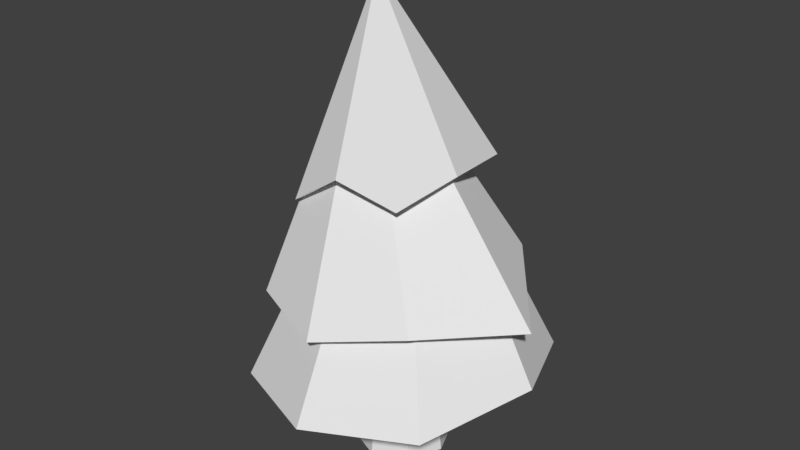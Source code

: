 # Source: pino.blend  (saved by Blender 2.79.0; exported with 4.5.12 LTS)
import bpy
from mathutils import Matrix  # noqa: F401  (used for matrix-valued properties, if any)

bpy.ops.wm.read_factory_settings(use_empty=True)
scene = bpy.context.scene
scene.name = 'Scene'

# ---- collections
col_collection_1 = bpy.data.collections.new('Collection 1'); scene.collection.children.link(col_collection_1)

# ---- world
world_world = bpy.data.worlds.new('World'); scene.world = world_world
world_world.color = (0.05088, 0.05088, 0.05088)
world_world.use_sun_shadow = False
world_world.sun_shadow_jitter_overblur = 0.0
world_world.cycles.sampling_method = 'MANUAL'

# ---- meshes
me_cylinder_004 = bpy.data.meshes.new('Cylinder.004')
me_cylinder_004.from_pydata([(0.0, 1.0, 0.0), (-2.336e-09, 0.6865, 3.158), (0.7071, 0.7071, 0.0), (0.4854, 0.4854, 3.158), (1.0, -4.371e-08, 0.0), (0.6865, -2.767e-08, 3.158), (0.7071, -0.7071, 0.0), (0.4854, -0.4854, 3.158), (-8.742e-08, -1.0, 0.0), (-6.235e-08, -0.6865, 3.158), (-0.7071, -0.7071, 0.0), (-0.4854, -0.4854, 3.158), (-1.0, 1.192e-08, 0.0), (-0.6865, 1.052e-08, 3.158), (-0.7071, 0.7071, 0.0), (-0.4854, 0.4854, 3.158), (-1.203, -0.1889, 7.168), (-1.843, -0.1935, 5.626), (-1.721, 1.126, 5.609), (-0.3143, -0.3279, 9.681), (-0.5013, 1.512, 6.318), (-1.328, -1.215, 5.459), (1.113, 1.402, 6.105), (-0.285, -1.334, 6.257), (1.334, -0.1322, 6.236), (0.7595, -1.175, 5.859), (0.9305, -1.328, 5.852), (1.109, -0.1366, 6.193), (-0.2673, -1.555, 6.203), (0.9669, 1.243, 6.036), (-1.474, -1.374, 5.39), (-0.4835, 1.291, 6.264), (-2.067, -0.1978, 5.583), (-1.55, 0.973, 5.601), (-0.9882, 0.4499, 7.374), (-0.8867, -0.8174, 7.065), (-0.2233, -1.068, 7.124), (0.398, -0.7927, 7.312), (0.6133, -0.1539, 7.517), (0.2964, 0.4747, 7.62), (-0.3669, 0.7248, 7.561), (-1.321, 0.9016, 5.539), (-1.708, 1.452, 3.628), (-0.1931, 2.649, 3.545), (-0.4609, -0.411, 8.686), (1.589, 1.687, 4.238), (-2.312, -0.09554, 3.338), (3.036, -0.09554, 3.653), (-1.645, -1.643, 3.577), (1.662, -1.878, 3.827), (-0.09748, -2.284, 3.469), (-0.09073, -2.616, 3.431), (1.424, -1.643, 3.813), (-1.873, -1.878, 3.509), (2.707, -0.09554, 3.595), (-2.641, -0.09554, 3.28), (1.361, 1.452, 4.17), (-1.945, 1.687, 3.614), (-0.1863, 2.316, 3.507), (-0.3852, 1.296, 5.751), (-1.693, -0.05063, 5.36), (-1.283, -1.003, 5.32), (-0.3305, -1.397, 5.441), (0.6056, -1.003, 5.653), (0.9773, -0.05063, 5.831), (0.5669, 0.9016, 5.872), (1.087, -0.03569, 6.169), (0.3639, 0.8555, 6.462), (0.4001, -0.9269, 6.256), (-0.5272, 1.336, 6.115), (-0.476, -1.296, 6.058), (-1.751, -0.03569, 5.983), (-1.403, 0.8555, 6.15), (-1.367, -0.9269, 6.097), (-1.157, 1.157, 4.308), (-1.881, 1.881, 1.993), (1.367e-08, 2.853, 2.408), (1.367e-08, -1.367e-08, 8.122), (2.167, 2.167, 1.993), (-2.66, 2.378e-08, 1.993), (3.064, -1.476e-07, 2.402), (-1.881, -1.881, 1.616), (2.167, -2.167, 1.993), (-2.48e-07, -2.66, 1.812), (-2.542e-07, -3.064, 1.812), (1.881, -1.881, 1.993), (-2.167, -2.167, 1.616), (2.66, -1.242e-07, 2.402), (-3.064, 2.287e-08, 1.993), (1.881, 1.881, 1.993), (-2.167, 2.167, 1.993), (-1.542e-08, 2.449, 2.408), (-6.68e-08, 1.637, 4.308), (-1.637, 3.183e-08, 4.308), (-1.157, -1.157, 4.308), (-2.099e-07, -1.637, 4.308), (1.157, -1.157, 4.308), (1.637, -5.924e-08, 4.308), (1.157, 1.157, 4.308)], [], [(1, 2, 0), (3, 4, 2), (5, 6, 4), (7, 8, 6), (9, 10, 8), (10, 13, 12), (13, 14, 12), (15, 0, 14), (1, 3, 2), (3, 5, 4), (5, 7, 6), (7, 9, 8), (9, 11, 10), (10, 11, 13), (13, 15, 14), (15, 1, 0), (31, 29, 39, 40), (28, 21, 23), (18, 19, 20), (23, 35, 36), (24, 27, 29, 22), (20, 19, 22), (31, 34, 33), (32, 18, 33, 17), (22, 19, 24), (33, 34, 16, 17), (24, 19, 26), (27, 38, 39, 29), (20, 31, 33, 18), (26, 19, 28), (32, 17, 21, 30), (26, 25, 27, 24), (28, 19, 30), (28, 23, 25, 26), (27, 25, 37, 38), (30, 19, 32), (25, 23, 36, 37), (17, 16, 35, 21), (32, 19, 18), (20, 22, 29, 31), (28, 30, 21), (23, 21, 35), (31, 40, 34), (16, 34, 40), (40, 39, 38), (38, 37, 36), (36, 35, 16), (16, 40, 38, 36), (42, 41, 60, 46), (53, 48, 50, 51), (43, 69, 67, 45), (56, 65, 59, 58), (49, 52, 54, 47), (45, 67, 66, 47), (52, 63, 64, 54), (57, 43, 58, 42), (47, 66, 68, 49), (42, 58, 59, 41), (45, 56, 58, 43), (49, 68, 70, 51), (46, 60, 61, 48), (56, 54, 64, 65), (51, 70, 73, 53), (57, 42, 46, 55), (51, 50, 52, 49), (53, 73, 71, 55), (41, 65, 63, 60), (55, 71, 72, 57), (53, 55, 46, 48), (48, 61, 62, 50), (57, 72, 69, 43), (45, 47, 54, 56), (41, 59, 65), (65, 64, 63), (63, 62, 61), (61, 60, 63), (68, 66, 44), (66, 67, 44), (67, 69, 44), (69, 72, 44), (72, 71, 44), (71, 73, 44), (73, 70, 44), (70, 68, 44), (52, 50, 62, 63), (79, 93, 94, 81), (82, 85, 87, 80), (76, 77, 78), (89, 98, 92, 91), (78, 89, 91, 76), (78, 77, 80), (91, 92, 74, 75), (76, 91, 75, 90), (80, 77, 82), (83, 81, 94, 95), (88, 79, 81, 86), (82, 77, 84), (83, 95, 96, 85), (86, 81, 83, 84), (84, 77, 86), (89, 87, 97, 98), (84, 83, 85, 82), (86, 77, 88), (80, 87, 89, 78), (85, 96, 97, 87), (88, 77, 90), (90, 75, 79, 88), (95, 94, 74), (90, 77, 76), (79, 75, 74, 93), (98, 97, 96), (94, 93, 74), (92, 98, 96), (96, 95, 74, 92)])
_uv = me_cylinder_004.uv_layers.new(name='UVMap')
_uv.uv.foreach_set('vector', [0.9284, 0.9796, 0.9156, 0.9849, 0.915, 0.9816, 0.9288, 0.9818, 0.9164, 0.988, 0.9156, 0.9849, 0.9294, 0.9662, 0.9156, 0.9654, 0.9164, 0.9622, 0.9288, 0.9684, 0.915, 0.9686, 0.9156, 0.9654, 0.9284, 0.9706, 0.9146, 0.9718, 0.915, 0.9686, 0.9146, 0.9718, 0.9281, 0.9751, 0.9145, 0.9751, 0.9281, 0.9751, 0.9146, 0.9784, 0.9145, 0.9751, 0.9282, 0.9774, 0.915, 0.9816, 0.9146, 0.9784, 0.9284, 0.9796, 0.9288, 0.9818, 0.9156, 0.9849, 0.9288, 0.9818, 0.9294, 0.984, 0.9164, 0.988, 0.9294, 0.9662, 0.9288, 0.9684, 0.9156, 0.9654, 0.9288, 0.9684, 0.9284, 0.9706, 0.915, 0.9686, 0.9284, 0.9706, 0.9282, 0.9729, 0.9146, 0.9718, 0.9146, 0.9718, 0.9282, 0.9729, 0.9281, 0.9751, 0.9281, 0.9751, 0.9282, 0.9774, 0.9146, 0.9784, 0.9282, 0.9774, 0.9284, 0.9796, 0.915, 0.9816, 0.924, 0.8984, 0.9265, 0.8926, 0.9315, 0.8989, 0.9294, 0.9011, 0.9196, 0.929, 0.9205, 0.9234, 0.9205, 0.929, 0.8912, 0.9541, 0.873, 0.9612, 0.8858, 0.9509, 0.9253, 0.9139, 0.927, 0.9094, 0.9287, 0.912, 0.9272, 0.936, 0.927, 0.9351, 0.9326, 0.9331, 0.9334, 0.9336, 0.8858, 0.9509, 0.873, 0.9612, 0.8816, 0.9453, 0.924, 0.8984, 0.9277, 0.9035, 0.9196, 0.9017, 0.9247, 0.92, 0.9305, 0.9211, 0.9299, 0.9218, 0.9248, 0.921, 0.8816, 0.9453, 0.873, 0.9612, 0.875, 0.945, 0.9196, 0.9017, 0.9277, 0.9035, 0.9267, 0.9064, 0.9196, 0.9069, 0.8799, 0.9761, 0.873, 0.9612, 0.8852, 0.9742, 0.9323, 0.8914, 0.9341, 0.8972, 0.9315, 0.8989, 0.9265, 0.8926, 0.9334, 0.9266, 0.9324, 0.9268, 0.9299, 0.9218, 0.9305, 0.9211, 0.8852, 0.9742, 0.873, 0.9612, 0.8868, 0.969, 0.9247, 0.92, 0.9248, 0.921, 0.9205, 0.9234, 0.9197, 0.9228, 0.9198, 0.9345, 0.9205, 0.9339, 0.9248, 0.9362, 0.9247, 0.9372, 0.8868, 0.969, 0.873, 0.9612, 0.8921, 0.9656, 0.9196, 0.929, 0.9205, 0.929, 0.9205, 0.9339, 0.9198, 0.9345, 0.9314, 0.92, 0.9267, 0.9186, 0.9312, 0.9136, 0.9341, 0.9145, 0.8921, 0.9656, 0.873, 0.9612, 0.8921, 0.9599, 0.9267, 0.9186, 0.9253, 0.9139, 0.9287, 0.912, 0.9312, 0.9136, 0.9196, 0.9069, 0.9267, 0.9064, 0.927, 0.9094, 0.9201, 0.9118, 0.8921, 0.9599, 0.873, 0.9612, 0.8912, 0.9541, 0.9334, 0.9266, 0.9334, 0.9336, 0.9326, 0.9331, 0.9324, 0.9268, 0.9196, 0.929, 0.9197, 0.9228, 0.9205, 0.9234, 0.9253, 0.9139, 0.9201, 0.9118, 0.927, 0.9094, 0.924, 0.8984, 0.9294, 0.9011, 0.9277, 0.9035, 0.873, 0.9783, 0.8752, 0.9762, 0.8782, 0.9762, 0.8782, 0.9762, 0.8803, 0.9784, 0.8803, 0.9814, 0.8803, 0.9814, 0.8782, 0.9835, 0.8752, 0.9835, 0.8752, 0.9835, 0.873, 0.9813, 0.873, 0.9783, 0.873, 0.9783, 0.8782, 0.9762, 0.8803, 0.9814, 0.8752, 0.9835, 0.8962, 0.962, 0.9048, 0.9616, 0.9051, 0.966, 0.8966, 0.9692, 0.9354, 0.9554, 0.9341, 0.9549, 0.9341, 0.9478, 0.9354, 0.9472, 0.9195, 0.9068, 0.9081, 0.9113, 0.9047, 0.9083, 0.9128, 0.9002, 0.9009, 0.9484, 0.9077, 0.9533, 0.9058, 0.9573, 0.8956, 0.9545, 0.9286, 0.9398, 0.9282, 0.9412, 0.9197, 0.9401, 0.9189, 0.9388, 0.9128, 0.9002, 0.9047, 0.9083, 0.902, 0.904, 0.9076, 0.8914, 0.9124, 0.9388, 0.9144, 0.9476, 0.9106, 0.9498, 0.9038, 0.9398, 0.9216, 0.9621, 0.9147, 0.9571, 0.916, 0.9564, 0.9221, 0.9608, 0.9076, 0.8914, 0.902, 0.904, 0.8971, 0.904, 0.8979, 0.8915, 0.8962, 0.962, 0.8956, 0.9545, 0.9058, 0.9573, 0.9048, 0.9616, 0.9145, 0.9479, 0.9159, 0.9483, 0.916, 0.9564, 0.9147, 0.9571, 0.8997, 0.9387, 0.898, 0.9264, 0.9021, 0.9254, 0.9078, 0.9369, 0.8966, 0.9692, 0.9051, 0.966, 0.9069, 0.9701, 0.9006, 0.9753, 0.9009, 0.9484, 0.9038, 0.9398, 0.9106, 0.9498, 0.9077, 0.9533, 0.9078, 0.9369, 0.9021, 0.9254, 0.9051, 0.9225, 0.9136, 0.931, 0.9216, 0.9621, 0.9221, 0.9608, 0.9293, 0.9605, 0.9299, 0.9618, 0.9354, 0.9472, 0.9341, 0.9478, 0.9289, 0.9428, 0.9294, 0.9414, 0.9136, 0.931, 0.9051, 0.9225, 0.9077, 0.9194, 0.9187, 0.9241, 0.8649, 0.984, 0.8574, 0.9808, 0.8605, 0.9732, 0.8681, 0.9808, 0.9187, 0.9241, 0.9077, 0.9194, 0.9081, 0.9154, 0.9195, 0.9156, 0.9354, 0.9554, 0.9299, 0.9618, 0.9293, 0.9605, 0.9341, 0.9549, 0.9006, 0.9753, 0.9069, 0.9701, 0.9102, 0.973, 0.9051, 0.9809, 0.9195, 0.9156, 0.9081, 0.9154, 0.9081, 0.9113, 0.9195, 0.9068, 0.9145, 0.9479, 0.9189, 0.9388, 0.9197, 0.9401, 0.9159, 0.9483, 0.8649, 0.984, 0.8605, 0.984, 0.8574, 0.9808, 0.8574, 0.9808, 0.8574, 0.9764, 0.8605, 0.9732, 0.8605, 0.9732, 0.8649, 0.9732, 0.8681, 0.9764, 0.8681, 0.9764, 0.8681, 0.9808, 0.8605, 0.9732, 0.8971, 0.904, 0.902, 0.904, 0.8956, 0.9153, 0.902, 0.904, 0.9047, 0.9083, 0.8956, 0.9153, 0.9047, 0.9083, 0.9081, 0.9113, 0.8956, 0.9153, 0.9081, 0.9113, 0.9081, 0.9154, 0.8956, 0.9153, 0.9081, 0.9154, 0.9077, 0.9194, 0.8956, 0.9153, 0.9077, 0.9194, 0.9051, 0.9225, 0.8956, 0.9153, 0.9051, 0.9225, 0.9021, 0.9254, 0.8956, 0.9153, 0.9021, 0.9254, 0.898, 0.9264, 0.8956, 0.9153, 0.912, 0.9832, 0.9051, 0.9809, 0.9102, 0.973, 0.9144, 0.9745, 0.8745, 0.9268, 0.8848, 0.9234, 0.8872, 0.9282, 0.8771, 0.9353, 0.8688, 0.9546, 0.8673, 0.9553, 0.8606, 0.9495, 0.8611, 0.9479, 0.8459, 0.9242, 0.873, 0.9207, 0.8468, 0.934, 0.878, 0.9018, 0.887, 0.908, 0.8847, 0.9128, 0.8762, 0.9102, 0.8509, 0.9485, 0.8517, 0.9501, 0.8465, 0.957, 0.8449, 0.9564, 0.8468, 0.934, 0.873, 0.9207, 0.8541, 0.9411, 0.8762, 0.9102, 0.8847, 0.9128, 0.8839, 0.9181, 0.873, 0.9182, 0.8449, 0.9564, 0.8465, 0.957, 0.8459, 0.9655, 0.8443, 0.9662, 0.8541, 0.9411, 0.873, 0.9207, 0.8618, 0.9478, 0.8837, 0.9411, 0.8771, 0.9353, 0.8872, 0.9282, 0.8909, 0.9321, 0.8516, 0.9732, 0.8522, 0.9716, 0.8611, 0.9714, 0.8618, 0.973, 0.873, 0.8914, 0.873, 0.9207, 0.863, 0.8924, 0.8837, 0.9411, 0.8909, 0.9321, 0.8955, 0.9348, 0.8916, 0.9449, 0.8618, 0.973, 0.8611, 0.9714, 0.8672, 0.9652, 0.8688, 0.9658, 0.863, 0.8924, 0.873, 0.9207, 0.8538, 0.8966, 0.878, 0.9018, 0.8852, 0.8966, 0.8907, 0.9041, 0.887, 0.908, 0.8688, 0.9658, 0.8672, 0.9652, 0.8672, 0.9564, 0.8688, 0.9558, 0.8538, 0.8966, 0.873, 0.9207, 0.8482, 0.9051, 0.8611, 0.9479, 0.8606, 0.9495, 0.8517, 0.9501, 0.8509, 0.9485, 0.8924, 0.8914, 0.8955, 0.9018, 0.8907, 0.9041, 0.8852, 0.8966, 0.8482, 0.9051, 0.873, 0.9207, 0.8443, 0.9144, 0.8443, 0.9662, 0.8459, 0.9655, 0.8522, 0.9716, 0.8516, 0.9732, 0.8535, 0.9732, 0.8573, 0.977, 0.8535, 0.9862, 0.8443, 0.9144, 0.873, 0.9207, 0.8459, 0.9242, 0.8745, 0.9268, 0.873, 0.9182, 0.8839, 0.9181, 0.8848, 0.9234, 0.8443, 0.9824, 0.8443, 0.977, 0.8481, 0.9732, 0.8573, 0.977, 0.8573, 0.9824, 0.8535, 0.9862, 0.8481, 0.9862, 0.8443, 0.9824, 0.8481, 0.9732, 0.8481, 0.9732, 0.8535, 0.9732, 0.8535, 0.9862, 0.8481, 0.9862])
me_cylinder_004.materials.append(None)
me_cylinder_004.use_remesh_preserve_volume = False
me_cylinder_004.use_remesh_preserve_attributes = False
me_cylinder_004.use_mirror_vertex_groups = False
me_cylinder_004.update()

# ---- objects
ob_cylinder_004 = bpy.data.objects.new('Cylinder.004', me_cylinder_004)

# ---- transforms, parenting, visibility, modifiers, constraints
ob_cylinder_004.location = (0.0, 0.0, 0.0)
ob_cylinder_004.lineart.crease_threshold = 0.0

# ---- collection membership
col_collection_1.objects.link(ob_cylinder_004)

# ---- scene / render settings (as saved in the file)
scene.frame_start = 1; scene.frame_end = 250; scene.frame_set(1)
scene.render.engine = 'BLENDER_EEVEE_NEXT'
scene.render.resolution_percentage = 50
scene.render.dither_intensity = 0.0
scene.cycles.use_denoising = False
scene.cycles.samples = 128
scene.cycles.sampling_pattern = 'TABULATED_SOBOL'
scene.cycles.use_adaptive_sampling = False
scene.cycles.use_light_tree = False
scene.cycles.blur_glossy = 0.0
scene.cycles.sample_clamp_indirect = 0.0
scene.view_settings.view_transform = 'Standard'
bpy.context.view_layer.update()

# ---- added for rendering (the .blend has no active camera and no usable light): camera, sun
cam_auto = bpy.data.cameras.new('AutoCamera')
cam_auto.lens = 50.0
cam_auto.sensor_width = 36.0
cam_auto.clip_end = 1000.0
ob_auto_camera = bpy.data.objects.new('AutoCamera', cam_auto)
scene.collection.objects.link(ob_auto_camera)
ob_auto_camera.location = (11.9311, -14.4226, 14.3852)
ob_auto_camera.rotation_euler = (1.09748, -7.21219e-08, 0.694738)
scene.camera = ob_auto_camera
light_auto_sun = bpy.data.lights.new('AutoSun', 'SUN')
light_auto_sun.energy = 3.0
light_auto_sun.angle = 0.0523599
ob_auto_sun = bpy.data.objects.new('AutoSun', light_auto_sun)
scene.collection.objects.link(ob_auto_sun)
ob_auto_sun.rotation_euler = (0.872665, 0.174533, 0.523599)
bpy.context.view_layer.update()
